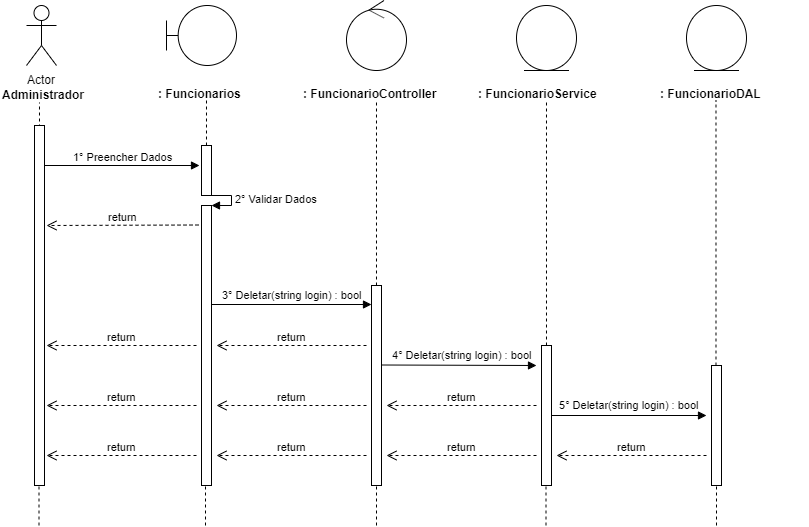

The diagram above was exported from draw.io. Its source (the exported page's mxGraphModel, read from the mxfile embedded in the PNG):
<mxGraphModel dx="984" dy="349" grid="1" gridSize="10" guides="1" tooltips="1" connect="1" arrows="1" fold="1" page="1" pageScale="1" pageWidth="827" pageHeight="1169" math="0" shadow="0">
  <root>
    <mxCell id="0" />
    <mxCell id="1" parent="0" />
    <mxCell id="0rl8sCd2smoYntP0GRUY-1" value="Actor" style="shape=umlActor;verticalLabelPosition=bottom;labelBackgroundColor=#ffffff;verticalAlign=top;html=1;" parent="1" vertex="1">
      <mxGeometry x="120" y="40" width="30" height="60" as="geometry" />
    </mxCell>
    <mxCell id="0rl8sCd2smoYntP0GRUY-3" value="&lt;b&gt;Administrador&lt;/b&gt;" style="text;html=1;resizable=0;points=[];autosize=1;align=left;verticalAlign=top;spacingTop=-4;" parent="1" vertex="1">
      <mxGeometry x="94" y="120" width="100" height="20" as="geometry" />
    </mxCell>
    <mxCell id="0rl8sCd2smoYntP0GRUY-4" value="" style="endArrow=none;dashed=1;html=1;entryX=0.511;entryY=1.25;entryDx=0;entryDy=0;entryPerimeter=0;" parent="1" edge="1">
      <mxGeometry width="50" height="50" relative="1" as="geometry">
        <mxPoint x="133" y="480" as="sourcePoint" />
        <mxPoint x="132.99" y="137" as="targetPoint" />
      </mxGeometry>
    </mxCell>
    <mxCell id="0rl8sCd2smoYntP0GRUY-8" value="" style="shape=umlBoundary;whiteSpace=wrap;html=1;" parent="1" vertex="1">
      <mxGeometry x="260" y="40" width="70" height="60" as="geometry" />
    </mxCell>
    <mxCell id="0rl8sCd2smoYntP0GRUY-11" value="&lt;b&gt;: Funcionarios&lt;/b&gt;" style="text;html=1;" parent="1" vertex="1">
      <mxGeometry x="250" y="115" width="150" height="30" as="geometry" />
    </mxCell>
    <mxCell id="0rl8sCd2smoYntP0GRUY-12" value="" style="endArrow=none;dashed=1;html=1;entryX=0.511;entryY=1.25;entryDx=0;entryDy=0;entryPerimeter=0;" parent="1" source="0rl8sCd2smoYntP0GRUY-24" edge="1">
      <mxGeometry width="50" height="50" relative="1" as="geometry">
        <mxPoint x="300" y="480" as="sourcePoint" />
        <mxPoint x="299.99" y="135" as="targetPoint" />
      </mxGeometry>
    </mxCell>
    <mxCell id="0rl8sCd2smoYntP0GRUY-13" value="" style="ellipse;shape=umlControl;whiteSpace=wrap;html=1;" parent="1" vertex="1">
      <mxGeometry x="440" y="35" width="60" height="70" as="geometry" />
    </mxCell>
    <mxCell id="0rl8sCd2smoYntP0GRUY-14" value="&lt;b&gt;:&amp;nbsp;&lt;/b&gt;&lt;b&gt;Funcionario&lt;/b&gt;&lt;b&gt;Controller&lt;/b&gt;" style="text;html=1;" parent="1" vertex="1">
      <mxGeometry x="395" y="115" width="150" height="30" as="geometry" />
    </mxCell>
    <mxCell id="0rl8sCd2smoYntP0GRUY-15" value="" style="endArrow=none;dashed=1;html=1;entryX=0.511;entryY=1.25;entryDx=0;entryDy=0;entryPerimeter=0;" parent="1" source="0rl8sCd2smoYntP0GRUY-33" edge="1">
      <mxGeometry width="50" height="50" relative="1" as="geometry">
        <mxPoint x="470" y="480" as="sourcePoint" />
        <mxPoint x="469.99" y="135" as="targetPoint" />
      </mxGeometry>
    </mxCell>
    <mxCell id="0rl8sCd2smoYntP0GRUY-16" value="" style="ellipse;shape=umlEntity;whiteSpace=wrap;html=1;" parent="1" vertex="1">
      <mxGeometry x="610" y="40" width="60" height="65" as="geometry" />
    </mxCell>
    <mxCell id="0rl8sCd2smoYntP0GRUY-17" value="&lt;b&gt;:&amp;nbsp;&lt;/b&gt;&lt;b&gt;Funcionario&lt;/b&gt;&lt;b&gt;Service&lt;/b&gt;" style="text;html=1;" parent="1" vertex="1">
      <mxGeometry x="570" y="115" width="150" height="30" as="geometry" />
    </mxCell>
    <mxCell id="0rl8sCd2smoYntP0GRUY-18" value="" style="ellipse;shape=umlEntity;whiteSpace=wrap;html=1;" parent="1" vertex="1">
      <mxGeometry x="780" y="40" width="60" height="65" as="geometry" />
    </mxCell>
    <mxCell id="0rl8sCd2smoYntP0GRUY-19" value="&lt;b&gt;:&amp;nbsp;&lt;/b&gt;&lt;b&gt;Funcionario&lt;/b&gt;&lt;b&gt;DAL&lt;/b&gt;" style="text;html=1;" parent="1" vertex="1">
      <mxGeometry x="752" y="115" width="150" height="30" as="geometry" />
    </mxCell>
    <mxCell id="0rl8sCd2smoYntP0GRUY-20" value="" style="endArrow=none;dashed=1;html=1;entryX=0.511;entryY=1.25;entryDx=0;entryDy=0;entryPerimeter=0;" parent="1" source="0rl8sCd2smoYntP0GRUY-40" edge="1">
      <mxGeometry width="50" height="50" relative="1" as="geometry">
        <mxPoint x="640" y="479" as="sourcePoint" />
        <mxPoint x="639.99" y="134" as="targetPoint" />
      </mxGeometry>
    </mxCell>
    <mxCell id="0rl8sCd2smoYntP0GRUY-21" value="" style="endArrow=none;dashed=1;html=1;entryX=0.511;entryY=1.25;entryDx=0;entryDy=0;entryPerimeter=0;" parent="1" source="0rl8sCd2smoYntP0GRUY-45" edge="1">
      <mxGeometry width="50" height="50" relative="1" as="geometry">
        <mxPoint x="809.5" y="480" as="sourcePoint" />
        <mxPoint x="809.49" y="135" as="targetPoint" />
      </mxGeometry>
    </mxCell>
    <mxCell id="0rl8sCd2smoYntP0GRUY-22" value="1° Preencher Dados" style="html=1;verticalAlign=bottom;endArrow=block;" parent="1" source="0rl8sCd2smoYntP0GRUY-37" edge="1">
      <mxGeometry width="80" relative="1" as="geometry">
        <mxPoint x="133" y="200" as="sourcePoint" />
        <mxPoint x="293" y="200" as="targetPoint" />
        <mxPoint as="offset" />
      </mxGeometry>
    </mxCell>
    <mxCell id="0rl8sCd2smoYntP0GRUY-24" value="" style="html=1;points=[];perimeter=orthogonalPerimeter;" parent="1" vertex="1">
      <mxGeometry x="295" y="180" width="10" height="50" as="geometry" />
    </mxCell>
    <mxCell id="0rl8sCd2smoYntP0GRUY-25" value="" style="endArrow=none;dashed=1;html=1;entryX=0.511;entryY=1.25;entryDx=0;entryDy=0;entryPerimeter=0;" parent="1" source="0rl8sCd2smoYntP0GRUY-26" target="0rl8sCd2smoYntP0GRUY-24" edge="1">
      <mxGeometry width="50" height="50" relative="1" as="geometry">
        <mxPoint x="300" y="480" as="sourcePoint" />
        <mxPoint x="299.99" y="135" as="targetPoint" />
      </mxGeometry>
    </mxCell>
    <mxCell id="0rl8sCd2smoYntP0GRUY-27" value="2° Validar Dados" style="edgeStyle=orthogonalEdgeStyle;html=1;align=left;spacingLeft=2;endArrow=block;rounded=0;entryX=1;entryY=0;" parent="1" target="0rl8sCd2smoYntP0GRUY-26" edge="1">
      <mxGeometry relative="1" as="geometry">
        <mxPoint x="300" y="230" as="sourcePoint" />
        <Array as="points">
          <mxPoint x="325" y="230" />
        </Array>
      </mxGeometry>
    </mxCell>
    <mxCell id="0rl8sCd2smoYntP0GRUY-26" value="" style="html=1;points=[];perimeter=orthogonalPerimeter;" parent="1" vertex="1">
      <mxGeometry x="295" y="240" width="10" height="280" as="geometry" />
    </mxCell>
    <mxCell id="0rl8sCd2smoYntP0GRUY-29" value="return" style="html=1;verticalAlign=bottom;endArrow=open;dashed=1;endSize=8;" parent="1" edge="1">
      <mxGeometry relative="1" as="geometry">
        <mxPoint x="292" y="259.5" as="sourcePoint" />
        <mxPoint x="140" y="260" as="targetPoint" />
      </mxGeometry>
    </mxCell>
    <mxCell id="0rl8sCd2smoYntP0GRUY-30" value="" style="html=1;verticalAlign=bottom;endArrow=block;" parent="1" edge="1">
      <mxGeometry width="80" relative="1" as="geometry">
        <mxPoint x="305" y="339" as="sourcePoint" />
        <mxPoint x="465" y="339" as="targetPoint" />
      </mxGeometry>
    </mxCell>
    <mxCell id="0rl8sCd2smoYntP0GRUY-31" value="&lt;span style=&quot;font-size: 11px&quot;&gt;3° Deletar(string login)&amp;nbsp;: bool&lt;/span&gt;" style="text;html=1;resizable=0;points=[];autosize=1;align=center;verticalAlign=top;spacingTop=-4;" parent="1" vertex="1">
      <mxGeometry x="310" y="320" width="150" height="20" as="geometry" />
    </mxCell>
    <mxCell id="0rl8sCd2smoYntP0GRUY-33" value="" style="html=1;points=[];perimeter=orthogonalPerimeter;" parent="1" vertex="1">
      <mxGeometry x="465" y="320" width="10" height="200" as="geometry" />
    </mxCell>
    <mxCell id="0rl8sCd2smoYntP0GRUY-35" value="return" style="html=1;verticalAlign=bottom;endArrow=open;dashed=1;endSize=8;" parent="1" edge="1">
      <mxGeometry relative="1" as="geometry">
        <mxPoint x="460" y="380" as="sourcePoint" />
        <mxPoint x="310" y="380" as="targetPoint" />
      </mxGeometry>
    </mxCell>
    <mxCell id="0rl8sCd2smoYntP0GRUY-36" value="return" style="html=1;verticalAlign=bottom;endArrow=open;dashed=1;endSize=8;" parent="1" edge="1">
      <mxGeometry relative="1" as="geometry">
        <mxPoint x="290" y="380" as="sourcePoint" />
        <mxPoint x="140" y="380" as="targetPoint" />
      </mxGeometry>
    </mxCell>
    <mxCell id="0rl8sCd2smoYntP0GRUY-37" value="" style="html=1;points=[];perimeter=orthogonalPerimeter;" parent="1" vertex="1">
      <mxGeometry x="128" y="160" width="10" height="360" as="geometry" />
    </mxCell>
    <mxCell id="0rl8sCd2smoYntP0GRUY-39" value="" style="html=1;verticalAlign=bottom;endArrow=block;" parent="1" edge="1">
      <mxGeometry width="80" relative="1" as="geometry">
        <mxPoint x="475" y="399.5" as="sourcePoint" />
        <mxPoint x="630" y="400" as="targetPoint" />
      </mxGeometry>
    </mxCell>
    <mxCell id="0rl8sCd2smoYntP0GRUY-40" value="" style="html=1;points=[];perimeter=orthogonalPerimeter;" parent="1" vertex="1">
      <mxGeometry x="635" y="380" width="10" height="140" as="geometry" />
    </mxCell>
    <mxCell id="0rl8sCd2smoYntP0GRUY-42" value="return" style="html=1;verticalAlign=bottom;endArrow=open;dashed=1;endSize=8;" parent="1" edge="1">
      <mxGeometry relative="1" as="geometry">
        <mxPoint x="630" y="440" as="sourcePoint" />
        <mxPoint x="480" y="440" as="targetPoint" />
      </mxGeometry>
    </mxCell>
    <mxCell id="0rl8sCd2smoYntP0GRUY-43" value="return" style="html=1;verticalAlign=bottom;endArrow=open;dashed=1;endSize=8;" parent="1" edge="1">
      <mxGeometry relative="1" as="geometry">
        <mxPoint x="460" y="440" as="sourcePoint" />
        <mxPoint x="310" y="440" as="targetPoint" />
      </mxGeometry>
    </mxCell>
    <mxCell id="0rl8sCd2smoYntP0GRUY-44" value="return" style="html=1;verticalAlign=bottom;endArrow=open;dashed=1;endSize=8;" parent="1" edge="1">
      <mxGeometry relative="1" as="geometry">
        <mxPoint x="290" y="440" as="sourcePoint" />
        <mxPoint x="140" y="440" as="targetPoint" />
      </mxGeometry>
    </mxCell>
    <mxCell id="0rl8sCd2smoYntP0GRUY-45" value="" style="html=1;points=[];perimeter=orthogonalPerimeter;" parent="1" vertex="1">
      <mxGeometry x="805" y="400" width="10" height="120" as="geometry" />
    </mxCell>
    <mxCell id="0rl8sCd2smoYntP0GRUY-49" value="" style="html=1;verticalAlign=bottom;endArrow=block;" parent="1" edge="1">
      <mxGeometry width="80" relative="1" as="geometry">
        <mxPoint x="645" y="450" as="sourcePoint" />
        <mxPoint x="800" y="450" as="targetPoint" />
      </mxGeometry>
    </mxCell>
    <mxCell id="0rl8sCd2smoYntP0GRUY-50" value="return" style="html=1;verticalAlign=bottom;endArrow=open;dashed=1;endSize=8;" parent="1" edge="1">
      <mxGeometry relative="1" as="geometry">
        <mxPoint x="800" y="490" as="sourcePoint" />
        <mxPoint x="650" y="490" as="targetPoint" />
      </mxGeometry>
    </mxCell>
    <mxCell id="0rl8sCd2smoYntP0GRUY-51" value="return" style="html=1;verticalAlign=bottom;endArrow=open;dashed=1;endSize=8;" parent="1" edge="1">
      <mxGeometry relative="1" as="geometry">
        <mxPoint x="630" y="490" as="sourcePoint" />
        <mxPoint x="480" y="490" as="targetPoint" />
      </mxGeometry>
    </mxCell>
    <mxCell id="0rl8sCd2smoYntP0GRUY-52" value="return" style="html=1;verticalAlign=bottom;endArrow=open;dashed=1;endSize=8;" parent="1" edge="1">
      <mxGeometry relative="1" as="geometry">
        <mxPoint x="460" y="490" as="sourcePoint" />
        <mxPoint x="310" y="490" as="targetPoint" />
      </mxGeometry>
    </mxCell>
    <mxCell id="0rl8sCd2smoYntP0GRUY-53" value="return" style="html=1;verticalAlign=bottom;endArrow=open;dashed=1;endSize=8;" parent="1" edge="1">
      <mxGeometry relative="1" as="geometry">
        <mxPoint x="290" y="490" as="sourcePoint" />
        <mxPoint x="140" y="490" as="targetPoint" />
      </mxGeometry>
    </mxCell>
    <mxCell id="0rl8sCd2smoYntP0GRUY-60" value="" style="endArrow=none;dashed=1;html=1;" parent="1" edge="1">
      <mxGeometry width="50" height="50" relative="1" as="geometry">
        <mxPoint x="132.5" y="560" as="sourcePoint" />
        <mxPoint x="132.5" y="520" as="targetPoint" />
      </mxGeometry>
    </mxCell>
    <mxCell id="0rl8sCd2smoYntP0GRUY-61" value="" style="endArrow=none;dashed=1;html=1;" parent="1" edge="1">
      <mxGeometry width="50" height="50" relative="1" as="geometry">
        <mxPoint x="299" y="560" as="sourcePoint" />
        <mxPoint x="299" y="520" as="targetPoint" />
      </mxGeometry>
    </mxCell>
    <mxCell id="0rl8sCd2smoYntP0GRUY-62" value="" style="endArrow=none;dashed=1;html=1;" parent="1" edge="1">
      <mxGeometry width="50" height="50" relative="1" as="geometry">
        <mxPoint x="470" y="560" as="sourcePoint" />
        <mxPoint x="470" y="520" as="targetPoint" />
      </mxGeometry>
    </mxCell>
    <mxCell id="0rl8sCd2smoYntP0GRUY-63" value="" style="endArrow=none;dashed=1;html=1;" parent="1" edge="1">
      <mxGeometry width="50" height="50" relative="1" as="geometry">
        <mxPoint x="639.5" y="560" as="sourcePoint" />
        <mxPoint x="639.5" y="520" as="targetPoint" />
      </mxGeometry>
    </mxCell>
    <mxCell id="0rl8sCd2smoYntP0GRUY-64" value="" style="endArrow=none;dashed=1;html=1;" parent="1" edge="1">
      <mxGeometry width="50" height="50" relative="1" as="geometry">
        <mxPoint x="810" y="560" as="sourcePoint" />
        <mxPoint x="810" y="520" as="targetPoint" />
      </mxGeometry>
    </mxCell>
    <mxCell id="TjRVzkxQD6MoFIfPdHV0-3" value="&lt;span style=&quot;font-size: 11px&quot;&gt;&lt;br&gt;&lt;/span&gt;" style="text;html=1;resizable=0;points=[];autosize=1;align=center;verticalAlign=top;spacingTop=-4;" parent="1" vertex="1">
      <mxGeometry x="712" y="420" width="20" height="20" as="geometry" />
    </mxCell>
    <mxCell id="B3tWtUkFQ3phzfZORS2J-1" value="&lt;span style=&quot;color: rgba(0 , 0 , 0 , 0) ; font-family: monospace ; font-size: 0px&quot;&gt;%3CmxGraphModel%3E%3Croot%3E%3CmxCell%20id%3D%220%22%2F%3E%3CmxCell%20id%3D%221%22%20parent%3D%220%22%2F%3E%3CmxCell%20id%3D%222%22%20value%3D%22%26lt%3Bspan%20style%3D%26quot%3Bfont-size%3A%2011px%26quot%3B%26gt%3B3%C2%B0%26amp%3Bnbsp%3BDeletar(string%20cpf)%20%3A%20bool%26lt%3B%2Fspan%26gt%3B%22%20style%3D%22text%3Bhtml%3D1%3Bresizable%3D0%3Bpoints%3D%5B%5D%3Bautosize%3D1%3Balign%3Dcenter%3BverticalAlign%3Dtop%3BspacingTop%3D-4%3B%22%20vertex%3D%221%22%20parent%3D%221%22%3E%3CmxGeometry%20x%3D%22310%22%20y%3D%22320%22%20width%3D%22150%22%20height%3D%2220%22%20as%3D%22geometry%22%2F%3E%3C%2FmxCell%3E%3C%2Froot%3E%3C%2FmxGraphModel%3E&lt;/span&gt;" style="text;html=1;resizable=0;points=[];autosize=1;align=center;verticalAlign=top;spacingTop=-4;" parent="1" vertex="1">
      <mxGeometry x="545" y="365" width="20" height="20" as="geometry" />
    </mxCell>
    <mxCell id="YpcczXQa6cYo1PZgbd2--1" value="&lt;span style=&quot;font-size: 11px&quot;&gt;4°&amp;nbsp;&lt;/span&gt;&lt;span style=&quot;font-size: 11px&quot;&gt;Deletar(string login)&amp;nbsp;: bool&lt;/span&gt;" style="text;html=1;resizable=0;points=[];autosize=1;align=center;verticalAlign=top;spacingTop=-4;" parent="1" vertex="1">
      <mxGeometry x="480" y="380" width="150" height="20" as="geometry" />
    </mxCell>
    <mxCell id="YpcczXQa6cYo1PZgbd2--2" value="&lt;span style=&quot;font-size: 11px&quot;&gt;5°&amp;nbsp;&lt;/span&gt;&lt;span style=&quot;font-size: 11px&quot;&gt;Deletar(string login)&amp;nbsp;: bool&lt;/span&gt;" style="text;html=1;resizable=0;points=[];autosize=1;align=center;verticalAlign=top;spacingTop=-4;" parent="1" vertex="1">
      <mxGeometry x="647" y="430" width="150" height="20" as="geometry" />
    </mxCell>
  </root>
</mxGraphModel>